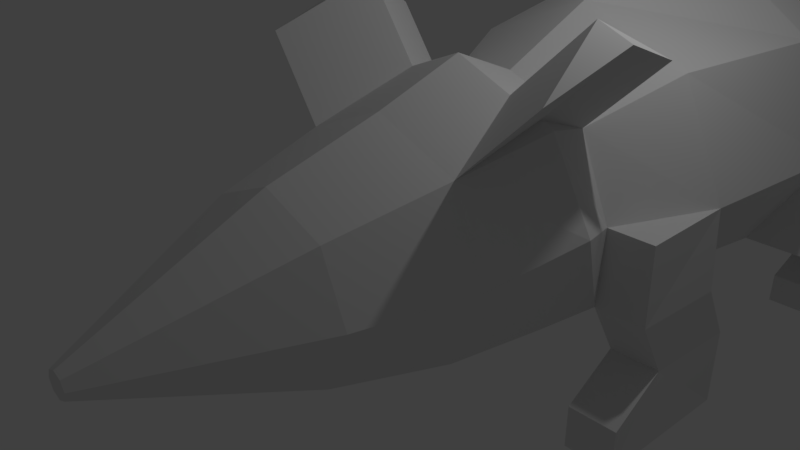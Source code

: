 # Source: maus1.blend  (saved by Blender 2.77.0; exported with 4.5.12 LTS)
import bpy
from mathutils import Matrix  # noqa: F401  (used for matrix-valued properties, if any)

bpy.ops.wm.read_factory_settings(use_empty=True)
scene = bpy.context.scene
scene.name = 'Scene'

# ---- collections
col_collection_1 = bpy.data.collections.new('Collection 1'); scene.collection.children.link(col_collection_1)

# ---- world
world_world = bpy.data.worlds.new('World'); scene.world = world_world
world_world.color = (0.05088, 0.05088, 0.05088)
world_world.use_sun_shadow = False
world_world.sun_shadow_jitter_overblur = 0.0
world_world.cycles.sampling_method = 'MANUAL'

# ---- cameras
cam_camera = bpy.data.cameras.new('Camera')
cam_camera.clip_end = 100.0
cam_camera.lens = 35.0
cam_camera.sensor_width = 32.0
cam_camera.sensor_height = 18.0
cam_camera.ortho_scale = 7.314
cam_camera.dof.focus_distance = 0.0
cam_camera.dof.aperture_fstop = 128.0

# ---- lights
light_lamp = bpy.data.lights.new('Lamp', 'POINT')
light_lamp.transmission_factor = 0.0
light_lamp.cutoff_distance = 30.0
light_lamp.energy = 100.0
light_lamp.shadow_buffer_clip_start = 1.001
light_lamp.shadow_soft_size = 0.1
light_lamp.shadow_maximum_resolution = 0.006
light_lamp.use_absolute_resolution = True

# ---- meshes
me_cylinder_002 = bpy.data.meshes.new('Cylinder.002')
me_cylinder_002.from_pydata([(0.0, 1.0, -1.0), (-6.431e-09, 0.1369, 1.0), (0.7071, 0.7071, -1.0), (0.09677, 0.09677, 1.0), (1.0, -4.371e-08, -1.0), (0.1369, 4.488e-10, 1.0), (0.7071, -0.7071, -1.0), (0.09677, -0.09677, 1.0), (-8.742e-08, -1.0, -1.0), (-1.84e-08, -0.1369, 1.0), (-0.7071, -0.7071, -1.0), (-0.09677, -0.09677, 1.0), (-1.0, 1.192e-08, -1.0), (-0.1369, 8.063e-09, 1.0), (-0.7071, 0.7071, -1.0), (-0.09677, 0.09677, 1.0), (1.425e-07, 1.347, -2.287), (0.9527, 0.9527, -2.287), (1.347, -1.14e-07, -2.287), (0.9527, -0.9527, -2.287), (2.471e-08, -1.347, -2.287), (-0.9527, -0.9527, -2.287), (-1.347, -3.905e-08, -2.287), (-0.9527, 0.9527, -2.287), (1.541e-07, 1.688, -3.327), (1.194, 1.194, -3.327), (1.688, 0.2667, -3.327), (1.194, -0.9272, -3.327), (6.444e-09, -1.422, -3.327), (-1.194, -0.9272, -3.327), (-1.688, 0.2667, -3.327), (-1.194, 1.194, -3.327), (1.411e-07, 1.35, -4.118), (0.9547, 0.9547, -4.118), (1.35, -1.992e-07, -4.118), (1.299, -0.9547, -4.118), (2.307e-08, -1.35, -4.118), (-1.337, -0.9547, -4.118), (-1.35, -1.241e-07, -4.118), (-0.9547, 0.9547, -4.118), (2.925e-07, 1.883, -5.34), (1.332, 1.332, -5.34), (1.918, -2.906e-07, -5.34), (1.332, -0.9877, -5.34), (1.278e-07, -1.883, -5.34), (-1.332, -1.0, -5.34), (-1.878, -1.858e-07, -5.34), (-1.332, 1.332, -5.34), (2.925e-07, 2.495, -7.464), (1.632, 1.332, -7.464), (2.146, -3.835e-07, -7.464), (1.332, -1.332, -7.464), (1.278e-07, -1.883, -7.464), (-1.332, -1.332, -7.464), (-2.179, -2.787e-07, -7.464), (-1.581, 1.332, -7.464), (2.925e-07, 2.214, -9.418), (1.724, 1.332, -9.418), (1.883, 0.603, -9.418), (1.332, -1.874, -9.418), (1.278e-07, -1.883, -9.418), (-1.332, -1.906, -9.343), (-1.883, 0.603, -9.418), (-1.72, 1.332, -9.418), (2.925e-07, 1.883, -10.8), (1.332, 1.332, -10.8), (1.883, -5.292e-07, -10.8), (1.332, -1.332, -10.8), (1.278e-07, -1.883, -10.8), (-1.332, -1.332, -10.8), (-1.883, -4.244e-07, -10.8), (-1.332, 1.332, -10.8), (2.164e-07, -0.04475, -12.1), (0.4399, -0.227, -12.1), (0.6222, -0.6669, -12.1), (0.4399, -1.107, -12.1), (1.62e-07, -1.289, -12.1), (-0.4399, -1.107, -12.1), (-0.6222, -0.6669, -12.1), (-0.4399, -0.227, -12.1), (1.963e-07, -0.3216, -16.36), (0.2442, -0.4227, -16.36), (0.3453, -0.6669, -16.36), (0.2442, -0.9111, -16.36), (1.662e-07, -1.012, -16.36), (-0.2442, -0.9111, -16.36), (-0.3453, -0.6669, -16.36), (-0.2442, -0.4227, -16.36), (3.519e-06, -0.5079, -20.96), (0.1124, -0.5545, -20.96), (0.159, -0.6669, -20.96), (0.1124, -0.7793, -20.96), (3.505e-06, -0.8259, -20.96), (-0.1124, -0.7793, -20.96), (-0.159, -0.6669, -20.96), (-0.1124, -0.5545, -20.96), (-2.179, -2.787e-07, -7.464), (-1.883, 0.603, -9.418), (-1.883, -4.244e-07, -10.8), (-2.221, -1.332, -7.464), (-2.203, -2.787e-07, -7.464), (-2.208, -1.906, -9.343), (-2.256, -1.332, -10.8), (-2.218, -4.244e-07, -10.8), (-2.194, 0.603, -9.418), (2.167, -3.835e-07, -7.464), (2.175, -1.332, -7.464), (2.172, 0.603, -9.418), (2.175, -1.874, -9.418), (2.172, -5.292e-07, -10.8), (2.175, -1.332, -10.8), (1.907, -1.992e-07, -4.118), (1.912, -0.9547, -4.118), (1.966, -0.9877, -5.34), (-1.92, -1.401e-07, -4.484), (-1.932, -0.9547, -4.118), (-1.896, -1.0, -5.34), (-2.383, -0.6548, -9.222), (2.4, -0.654, -9.226), (-1.332, -2.147, -9.568), (-1.332, -2.15, -11.13), (-2.198, -2.147, -9.568), (-1.332, -2.472, -8.671), (-2.198, -2.472, -8.671), (-1.332, -2.871, -8.671), (-1.332, -2.874, -11.13), (-2.198, -2.871, -8.671), (-2.246, -2.874, -11.13), (1.332, -2.057, -9.623), (1.332, -2.102, -11.1), (2.175, -2.057, -9.623), (2.175, -2.102, -11.1), (1.332, -2.38, -8.676), (2.175, -2.38, -8.676), (1.332, -2.781, -8.664), (1.332, -2.827, -11.08), (2.175, -2.781, -8.664), (2.175, -2.827, -11.08), (-1.332, -1.0, -5.34), (-1.932, -0.9547, -4.118), (-1.896, -1.0, -5.34), (-1.337, -1.648, -4.676), (-1.332, -1.694, -5.898), (-1.932, -1.648, -4.676), (-1.896, -1.694, -5.898), (-1.932, -1.648, -4.676), (-1.896, -1.694, -5.898), (-1.337, -1.648, -4.676), (-1.332, -1.694, -5.898), (-1.932, -1.648, -4.676), (-1.896, -1.694, -5.898), (-1.932, -1.648, -4.676), (-1.896, -1.694, -5.898), (-1.337, -2.23, -3.756), (-1.932, -2.23, -3.756), (-1.337, -2.763, -3.736), (-1.332, -2.809, -5.857), (-1.932, -2.763, -3.736), (-1.896, -2.809, -5.857), (-1.896, -2.809, -5.857), (1.299, -1.675, -4.529), (1.332, -1.708, -5.751), (1.912, -1.675, -4.529), (1.966, -1.708, -5.751), (1.299, -2.094, -3.808), (-2.198, -2.147, -11.12), (1.912, -2.094, -3.808), (1.299, -2.634, -3.798), (1.332, -2.667, -5.73), (1.912, -2.634, -3.798), (1.966, -2.667, -5.73), (-0.9909, 1.278, -3.327), (-0.6357, 1.425, -3.327), (-1.669, 2.115, -3.399), (-1.314, 2.262, -3.399), (-1.633, 1.792, -4.189), (-1.631, 1.79, -2.359), (0.6677, 1.412, -3.327), (1.034, 1.26, -3.327), (1.491, 2.241, -3.416), (1.857, 2.089, -3.416), (1.776, 1.781, -2.376), (1.778, 1.783, -4.206)], [], [(0, 1, 3, 2), (2, 3, 5, 4), (4, 5, 7, 6), (6, 7, 9, 8), (8, 9, 11, 10), (10, 11, 13, 12), (3, 1, 15, 13, 11, 9, 7, 5), (12, 13, 15, 14), (14, 15, 1, 0), (4, 6, 19, 18), (21, 22, 30, 29), (10, 12, 22, 21), (6, 8, 20, 19), (12, 14, 23, 22), (2, 4, 18, 17), (8, 10, 21, 20), (14, 0, 16, 23), (0, 2, 17, 16), (24, 177, 33, 32), (19, 20, 28, 27), (17, 18, 26, 25), (22, 23, 31, 30), (20, 21, 29, 28), (18, 19, 27, 26), (16, 17, 177, 24), (23, 171, 31), (38, 39, 47, 46), (31, 171, 39), (29, 30, 38, 37), (27, 28, 36, 35), (25, 26, 34, 33), (30, 31, 39, 38), (28, 29, 37, 36), (26, 27, 35, 34), (45, 46, 54, 53), (36, 37, 45, 44), (34, 35, 43, 42), (32, 33, 41, 40), (39, 32, 40, 47), (37, 38, 46, 45), (35, 36, 44, 43), (33, 34, 42, 41), (48, 49, 57, 56), (43, 44, 52, 51), (41, 42, 50, 49), (46, 47, 55, 54), (44, 45, 53, 52), (42, 43, 51, 50), (40, 41, 49, 48), (47, 40, 48, 55), (62, 63, 71, 70), (55, 48, 56, 63), (53, 54, 62, 61), (51, 52, 60, 59), (49, 50, 58, 57), (54, 55, 63, 62), (52, 53, 61, 60), (50, 51, 59, 58), (60, 61, 69, 68), (58, 59, 67, 66), (56, 57, 65, 64), (63, 56, 64, 71), (61, 62, 70, 69), (59, 60, 68, 67), (57, 58, 66, 65), (68, 69, 77, 76), (78, 79, 87, 86), (66, 67, 75, 74), (64, 65, 73, 72), (71, 64, 72, 79), (69, 70, 78, 77), (67, 68, 76, 75), (65, 66, 74, 73), (70, 71, 79, 78), (85, 86, 94, 93), (76, 77, 85, 84), (74, 75, 83, 82), (72, 73, 81, 80), (79, 72, 80, 87), (77, 78, 86, 85), (75, 76, 84, 83), (73, 74, 82, 81), (88, 89, 90, 91, 92, 93, 94, 95), (83, 84, 92, 91), (81, 82, 90, 89), (86, 87, 95, 94), (84, 85, 93, 92), (82, 83, 91, 90), (80, 81, 89, 88), (87, 80, 88, 95), (70, 62, 97, 98), (54, 62, 97, 96), (96, 97, 104, 100), (61, 53, 99, 101), (70, 69, 102, 103), (98, 97, 104, 103), (156, 158, 159, 157, 155), (54, 53, 99, 100), (66, 58, 107, 109), (67, 66, 109, 110), (59, 51, 106, 108), (51, 50, 105, 106), (110, 108, 130, 131), (50, 58, 107, 105), (103, 104, 117), (108, 106, 118), (102, 103, 117), (100, 99, 117), (101, 102, 117), (99, 101, 117), (104, 100, 117), (110, 108, 118), (105, 107, 118), (106, 105, 118), (107, 109, 118), (109, 110, 118), (101, 61, 119, 121), (156, 148, 150, 152, 159, 158), (61, 69, 120, 119), (123, 122, 124, 126), (121, 119, 122, 123), (124, 125, 127, 126), (130, 128, 132, 133), (108, 59, 128, 130), (59, 67, 129, 128), (67, 110, 131, 129), (134, 135, 137, 136), (133, 132, 134, 136), (46, 38, 114), (116, 45, 46), (37, 115, 114, 38), (116, 115, 139, 140), (46, 114, 115, 116), (42, 34, 111), (111, 34, 35, 112), (112, 113, 42, 111), (42, 113, 43), (112, 35, 160, 162), (45, 116, 144, 142), (45, 116, 140, 138), (144, 146, 152, 150), (139, 115, 143, 145), (115, 37, 141, 143), (116, 140, 146, 144), (37, 45, 142, 141), (140, 139, 145, 146), (146, 145, 151, 152), (143, 141, 147, 149), (145, 143, 149, 151), (142, 144, 150, 148), (141, 142, 148, 147), (149, 147, 153, 154), (151, 149, 154, 157, 159, 152), (154, 153, 155, 157), (162, 160, 164, 166), (113, 112, 162, 163), (43, 113, 163, 161), (35, 43, 161, 160), (129, 135, 134, 132, 128), (156, 155, 153, 147, 148), (120, 125, 124, 122, 119), (129, 131, 137, 135), (169, 167, 168, 170), (131, 130, 133, 136, 137), (166, 164, 167, 169), (174, 175, 173), (39, 172, 24, 32), (39, 171, 173, 175), (171, 23, 176, 173), (172, 23, 16, 24), (173, 176, 174), (23, 172, 174, 176), (172, 39, 175, 174), (179, 181, 180), (177, 17, 181, 179), (178, 17, 25), (33, 177, 179, 182), (178, 25, 33), (182, 179, 180), (178, 33, 182, 180), (17, 178, 180, 181), (161, 168, 167, 164, 160), (163, 170, 168, 161), (163, 162, 166, 169, 170), (102, 69, 120, 165), (102, 101, 121, 165), (127, 125, 120, 165), (121, 123, 126, 127, 165)])
me_cylinder_002.use_remesh_preserve_volume = False
me_cylinder_002.use_remesh_preserve_attributes = False
me_cylinder_002.use_mirror_vertex_groups = False
me_cylinder_002.update()

# ---- objects
ob_cylinder = bpy.data.objects.new('Cylinder', me_cylinder_002)
ob_lamp = bpy.data.objects.new('Lamp', light_lamp)
ob_camera = bpy.data.objects.new('Camera', cam_camera)

# ---- transforms, parenting, visibility, modifiers, constraints
ob_cylinder.location = (1.814, -3.756, 1.381)
ob_cylinder.rotation_euler = (1.571, 0.0, 0.0)
ob_cylinder.lineart.crease_threshold = 0.0
ob_lamp.location = (4.076, 1.005, 5.904)
ob_lamp.rotation_euler = (0.6503, 0.05522, 1.866)
ob_lamp.lock_rotations_4d = False
ob_lamp.empty_display_type = 'ARROWS'
ob_lamp.color = (0.0, 0.0, 0.0, 0.0)
ob_lamp.lineart.crease_threshold = 0.0
ob_camera.location = (7.481, -6.508, 5.344)
ob_camera.rotation_euler = (1.109, 0.01082, 0.8149)
ob_camera.lock_rotations_4d = False
ob_camera.empty_display_type = 'ARROWS'
ob_camera.color = (0.0, 0.0, 0.0, 0.0)
ob_camera.display_type = 'WIRE'
ob_camera.lineart.crease_threshold = 0.0

# ---- collection membership
col_collection_1.objects.link(ob_cylinder)
col_collection_1.objects.link(ob_lamp)
col_collection_1.objects.link(ob_camera)

# ---- scene / render settings (as saved in the file)
scene.camera = ob_camera
scene.frame_start = 1; scene.frame_end = 250; scene.frame_set(1)
scene.render.engine = 'BLENDER_EEVEE_NEXT'
scene.render.resolution_percentage = 50
scene.render.dither_intensity = 0.0
scene.cycles.use_denoising = False
scene.cycles.samples = 128
scene.cycles.sampling_pattern = 'TABULATED_SOBOL'
scene.cycles.light_sampling_threshold = 0.0
scene.cycles.use_adaptive_sampling = False
scene.cycles.use_light_tree = False
scene.cycles.blur_glossy = 0.0
scene.cycles.sample_clamp_indirect = 0.0
scene.view_settings.view_transform = 'Standard'
bpy.context.view_layer.update()
